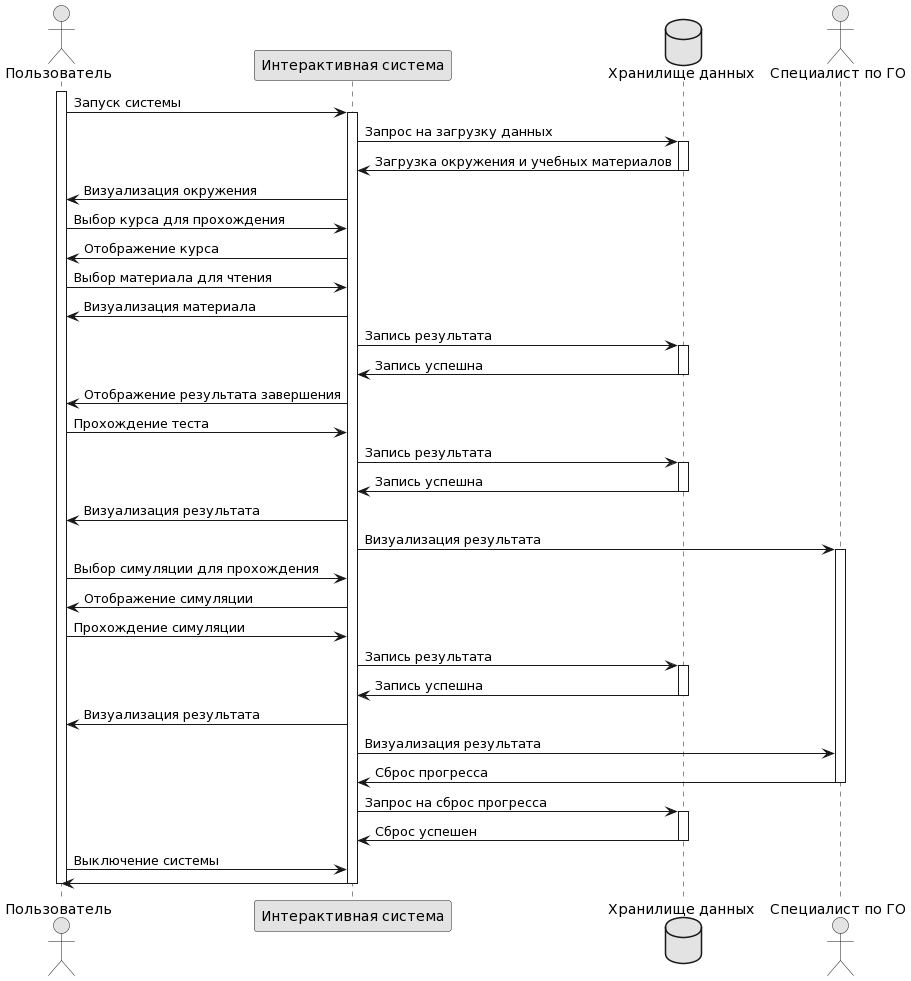

The diagram above was rendered by PlantUML. Its source (embedded in the PNG):
@startuml
skinparam monochrome true

actor Пользователь as user
participant "Интерактивная система" as ISO
database "Хранилище данных" as bd
actor "Специалист по ГО" as specialist

activate user

user -> ISO: Запуск системы
activate ISO
ISO -> bd: Запрос на загрузку данных
activate bd
bd -> ISO: Загрузка окружения и учебных материалов
deactivate bd
ISO -> user: Визуализация окружения
user -> ISO: Выбор курса для прохождения
ISO -> user: Отображение курса
user -> ISO: Выбор материала для чтения
ISO -> user: Визуализация материала
ISO -> bd: Запись результата
activate bd
bd -> ISO: Запись успешна
deactivate bd
ISO -> user: Отображение результата завершения
user -> ISO: Прохождение теста
ISO -> bd: Запись результата
activate bd
bd -> ISO: Запись успешна
deactivate bd
ISO -> user: Визуализация результата
ISO -> specialist: Визуализация результата
activate specialist
user -> ISO: Выбор симуляции для прохождения
ISO -> user: Отображение симуляции
user -> ISO: Прохождение симуляции
ISO -> bd: Запись результата
activate bd
bd -> ISO: Запись успешна
deactivate bd
ISO -> user: Визуализация результата
ISO -> specialist: Визуализация результата
specialist -> ISO: Сброс прогресса
deactivate specialist
ISO -> bd: Запрос на сброс прогресса
activate bd
bd -> ISO: Сброс успешен
deactivate bd
user -> ISO: Выключение системы
ISO -> user
deactivate ISO
deactivate user
@enduml